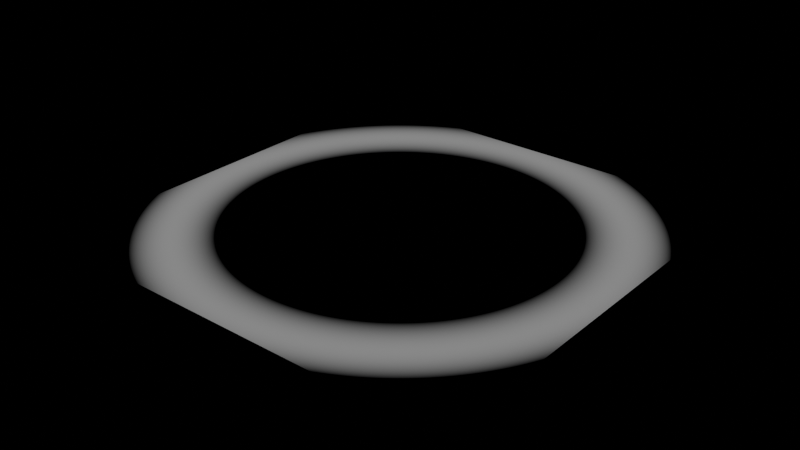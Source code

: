 # Source: shader.blend  (saved by Blender 5.1.30; exported with 4.5.12 LTS)
import bpy
from mathutils import Matrix  # noqa: F401  (used for matrix-valued properties, if any)

bpy.ops.wm.read_factory_settings(use_empty=True)
scene = bpy.context.scene
scene.name = 'Scene'

# ---- collections
col_collection = bpy.data.collections.new('Collection'); scene.collection.children.link(col_collection)

# ---- materials (node trees are filled in below, after node groups)
mat_checher_001 = bpy.data.materials.new('Checher.001')
mat_checher_001.use_backface_culling_lightprobe_volume = False

# ---- material node trees
mat_checher_001.use_nodes = True; mat_checher_001.node_tree.nodes.clear()
_N = mat_checher_001.node_tree.nodes; _L = mat_checher_001.node_tree.links
n0 = _N.new('ShaderNodeOutputMaterial'); n0.name = 'Material Output'; n0.location = (589, 76)
n1 = _N.new('ShaderNodeTexCoord'); n1.name = 'Texture Coordinate'; n1.location = (-479, 6)
n2 = _N.new('ShaderNodeVectorMath'); n2.name = 'Vector Math.002'; n2.location = (-293, 7)
n2.operation = 'DISTANCE'
n2.inputs[1].default_value = (0.5, 0.5, 0.5)
n3 = _N.new('ShaderNodeEmission'); n3.name = 'Emission'; n3.location = (117, 16)
n4 = _N.new('ShaderNodeMixShader'); n4.name = 'Mix Shader'; n4.location = (351, 76)
n5 = _N.new('ShaderNodeHoldout'); n5.name = 'Holdout'; n5.location = (118, -97)
n6 = _N.new('ShaderNodeMapRange'); n6.name = 'Map Range'; n6.location = (-104, 111)
n6.inputs[1].default_value = 0.5
n6.inputs[2].default_value = 0.742
n7 = _N.new('ShaderNodeValToRGB'); n7.name = 'Color Ramp'; n7.location = (75, 330)
while len(n7.color_ramp.elements) > 1: n7.color_ramp.elements.remove(n7.color_ramp.elements[-1])
n7.color_ramp.elements[0].position = 0.5273; n7.color_ramp.elements[0].color = (0.0, 0.0, 0.0, 1.0)
_e = n7.color_ramp.elements.new(1.0); _e.color = (1.0, 1.0, 1.0, 1.0)
_L.new(n1.outputs[2], n2.inputs[0])
_L.new(n4.outputs[0], n0.inputs[0])
_L.new(n5.outputs[0], n4.inputs[2])
_L.new(n3.outputs[0], n4.inputs[1])
_L.new(n2.outputs[1], n6.inputs[0])
_L.new(n6.outputs[0], n7.inputs[0])
_L.new(n7.outputs[0], n4.inputs[0])
_L.new(n7.outputs[0], n3.inputs[0])
n0.is_active_output = True

# ---- world
world_world = bpy.data.worlds.new('World'); scene.world = world_world
world_world.use_nodes = True; world_world.node_tree.nodes.clear()
_N = world_world.node_tree.nodes; _L = world_world.node_tree.links
n0 = _N.new('ShaderNodeOutputWorld'); n0.name = 'World Output'; n0.location = (200, 100)
n1 = _N.new('ShaderNodeBackground'); n1.name = 'Background'; n1.location = (-200, 100)
n1.inputs[0].default_value = (0.05088, 0.05088, 0.05088, 1.0)
n1.inputs[1].default_value = 0.0
_L.new(n1.outputs[0], n0.inputs[0])
n0.is_active_output = True
world_world.color = (0.05088, 0.05088, 0.05088)
world_world.sun_shadow_jitter_overblur = 0.0

# ---- meshes
me_plane = bpy.data.meshes.new('Plane')
me_plane.from_pydata([(-1.0, -1.0, 0.0), (1.0, -1.0, 0.0), (-1.0, 1.0, 0.0), (1.0, 1.0, 0.0)], [], [(0, 1, 3, 2)])
_uv = me_plane.uv_layers.new(name='UVMap')
_uv.uv.foreach_set('vector', [0.0, 0.0, 1.0, 0.0, 1.0, 1.0, 0.0, 1.0])
me_plane.materials.append(mat_checher_001)
me_plane.update()

# ---- objects
ob_plane = bpy.data.objects.new('Plane', me_plane)

# ---- transforms, parenting, visibility, modifiers, constraints
ob_plane.location = (0.0, 0.0, 0.0)

# ---- collection membership
col_collection.objects.link(ob_plane)

# ---- scene / render settings (as saved in the file)
scene.frame_start = 1; scene.frame_end = 250; scene.frame_set(1)
scene.render.engine = 'BLENDER_EEVEE_NEXT'
scene.render.image_settings.color_management = 'OVERRIDE'
scene.render.bake_bias = 0.0
scene.render.bake_samples = 0
scene.cycles.sampling_pattern = 'TABULATED_SOBOL'
scene.eevee.use_volume_custom_range = False
bpy.context.view_layer.update()

# ---- added for rendering (the .blend has no active camera): camera
cam_auto = bpy.data.cameras.new('AutoCamera')
cam_auto.lens = 50.0
cam_auto.sensor_width = 36.0
cam_auto.clip_end = 1000.0
ob_auto_camera = bpy.data.objects.new('AutoCamera', cam_auto)
scene.collection.objects.link(ob_auto_camera)
ob_auto_camera.location = (2.61693, -3.14032, 2.09354)
ob_auto_camera.rotation_euler = (1.09748, -7.21219e-08, 0.694738)
scene.camera = ob_auto_camera
bpy.context.view_layer.update()
